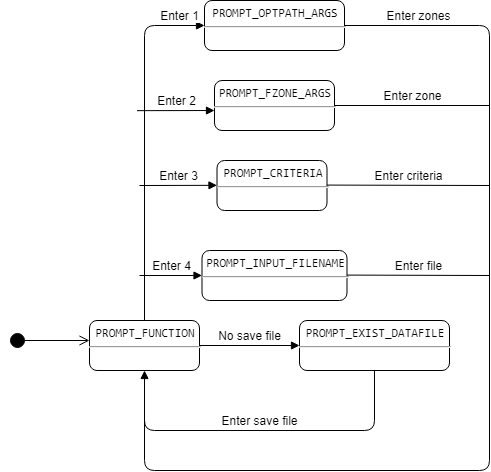

The diagram above was exported from draw.io. Its source (the exported page's mxGraphModel, read from the mxfile embedded in the PNG):
<mxGraphModel dx="672" dy="1535" grid="1" gridSize="10" guides="1" tooltips="1" connect="1" arrows="1" fold="1" page="1" pageScale="1" pageWidth="850" pageHeight="1100" math="0" shadow="0">
  <root>
    <mxCell id="0" />
    <mxCell id="1" parent="0" />
    <mxCell id="QPBL_z_pLMNL4OkSk6co-1" value="" style="verticalAlign=bottom;startArrow=circle;startFill=1;endArrow=open;startSize=6;endSize=8;html=1;fontSize=12;" edge="1" parent="1">
      <mxGeometry width="80" relative="1" as="geometry">
        <mxPoint x="370" y="270" as="sourcePoint" />
        <mxPoint x="450" y="270" as="targetPoint" />
      </mxGeometry>
    </mxCell>
    <mxCell id="QPBL_z_pLMNL4OkSk6co-6" value="&lt;p style=&quot;margin: 0px ; margin-top: 6px ; text-align: center&quot;&gt;&lt;code&gt;PROMPT_FUNCTION&lt;/code&gt;&lt;br&gt;&lt;/p&gt;&lt;hr&gt;&lt;p style=&quot;margin: 0px ; margin-left: 8px&quot;&gt;&lt;br&gt;&lt;/p&gt;" style="align=left;overflow=fill;html=1;dropTarget=0;fontSize=12;rounded=1;" vertex="1" parent="1">
      <mxGeometry x="450" y="250" width="110" height="50" as="geometry" />
    </mxCell>
    <mxCell id="QPBL_z_pLMNL4OkSk6co-8" value="&lt;p style=&quot;margin: 0px ; margin-top: 6px ; text-align: center&quot;&gt;&lt;code&gt;PROMPT_INPUT_FILENAME&lt;/code&gt;&lt;br&gt;&lt;/p&gt;&lt;hr&gt;&lt;p style=&quot;margin: 0px ; margin-left: 8px&quot;&gt;&lt;br&gt;&lt;/p&gt;" style="align=left;overflow=fill;html=1;dropTarget=0;fontSize=12;rounded=1;" vertex="1" parent="1">
      <mxGeometry x="562.5" y="180" width="145" height="50" as="geometry" />
    </mxCell>
    <mxCell id="QPBL_z_pLMNL4OkSk6co-10" value="&lt;p style=&quot;margin: 0px ; margin-top: 6px ; text-align: center&quot;&gt;&lt;code&gt;PROMPT_OPTPATH_ARGS&lt;/code&gt;&lt;br&gt;&lt;/p&gt;&lt;hr&gt;&lt;p style=&quot;margin: 0px ; margin-left: 8px&quot;&gt;&lt;br&gt;&lt;/p&gt;" style="align=left;overflow=fill;html=1;dropTarget=0;fontSize=12;rounded=1;" vertex="1" parent="1">
      <mxGeometry x="565" y="-70" width="140" height="50" as="geometry" />
    </mxCell>
    <mxCell id="QPBL_z_pLMNL4OkSk6co-11" value="&lt;p style=&quot;margin: 0px ; margin-top: 6px ; text-align: center&quot;&gt;&lt;code&gt;PROMPT_EXIST_DATAFILE&lt;/code&gt;&lt;br&gt;&lt;/p&gt;&lt;hr&gt;&lt;p style=&quot;margin: 0px ; margin-left: 8px&quot;&gt;&lt;br&gt;&lt;/p&gt;" style="align=left;overflow=fill;html=1;dropTarget=0;fontSize=12;rounded=1;" vertex="1" parent="1">
      <mxGeometry x="660" y="250" width="150" height="50" as="geometry" />
    </mxCell>
    <mxCell id="QPBL_z_pLMNL4OkSk6co-12" value="&lt;p style=&quot;margin: 0px ; margin-top: 6px ; text-align: center&quot;&gt;&lt;code&gt;PROMPT_CRITERIA&lt;/code&gt;&lt;br&gt;&lt;/p&gt;&lt;hr&gt;&lt;p style=&quot;margin: 0px ; margin-left: 8px&quot;&gt;&lt;br&gt;&lt;/p&gt;" style="align=left;overflow=fill;html=1;dropTarget=0;fontSize=12;rounded=1;" vertex="1" parent="1">
      <mxGeometry x="577.5" y="90" width="110" height="50" as="geometry" />
    </mxCell>
    <mxCell id="QPBL_z_pLMNL4OkSk6co-13" value="&lt;p style=&quot;margin: 0px ; margin-top: 6px ; text-align: center&quot;&gt;&lt;code&gt;PROMPT_FZONE_ARGS&lt;/code&gt;&lt;br&gt;&lt;/p&gt;&lt;hr&gt;&lt;p style=&quot;margin: 0px ; margin-left: 8px&quot;&gt;&lt;br&gt;&lt;/p&gt;" style="align=left;overflow=fill;html=1;dropTarget=0;fontSize=12;rounded=1;" vertex="1" parent="1">
      <mxGeometry x="575" y="10" width="120" height="50" as="geometry" />
    </mxCell>
    <mxCell id="QPBL_z_pLMNL4OkSk6co-15" value="No save file" style="html=1;verticalAlign=bottom;endArrow=block;strokeColor=#000000;fontSize=12;exitX=1;exitY=0.5;exitDx=0;exitDy=0;entryX=0;entryY=0.5;entryDx=0;entryDy=0;" edge="1" parent="1" source="QPBL_z_pLMNL4OkSk6co-6" target="QPBL_z_pLMNL4OkSk6co-11">
      <mxGeometry width="80" relative="1" as="geometry">
        <mxPoint x="670" y="330" as="sourcePoint" />
        <mxPoint x="750" y="330" as="targetPoint" />
      </mxGeometry>
    </mxCell>
    <mxCell id="QPBL_z_pLMNL4OkSk6co-16" value="Enter save file" style="html=1;verticalAlign=bottom;endArrow=block;strokeColor=#000000;fontSize=12;exitX=0.5;exitY=1;exitDx=0;exitDy=0;entryX=0.5;entryY=1;entryDx=0;entryDy=0;" edge="1" parent="1" source="QPBL_z_pLMNL4OkSk6co-11" target="QPBL_z_pLMNL4OkSk6co-6">
      <mxGeometry width="80" relative="1" as="geometry">
        <mxPoint x="670" y="330" as="sourcePoint" />
        <mxPoint x="530" y="350" as="targetPoint" />
        <Array as="points">
          <mxPoint x="735" y="360" />
          <mxPoint x="505" y="360" />
        </Array>
      </mxGeometry>
    </mxCell>
    <mxCell id="QPBL_z_pLMNL4OkSk6co-22" value="Enter 1" style="html=1;verticalAlign=bottom;endArrow=block;strokeColor=#000000;fontSize=12;exitX=0.5;exitY=0;exitDx=0;exitDy=0;entryX=0;entryY=0.5;entryDx=0;entryDy=0;" edge="1" parent="1" source="QPBL_z_pLMNL4OkSk6co-6" target="QPBL_z_pLMNL4OkSk6co-10">
      <mxGeometry x="0.8592" width="80" relative="1" as="geometry">
        <mxPoint x="670" y="70" as="sourcePoint" />
        <mxPoint x="505" y="-110" as="targetPoint" />
        <Array as="points">
          <mxPoint x="505" y="-45" />
        </Array>
        <mxPoint as="offset" />
      </mxGeometry>
    </mxCell>
    <mxCell id="QPBL_z_pLMNL4OkSk6co-23" value="Enter 4" style="html=1;verticalAlign=bottom;endArrow=block;strokeColor=#000000;fontSize=12;entryX=0;entryY=0.5;entryDx=0;entryDy=0;" edge="1" parent="1" target="QPBL_z_pLMNL4OkSk6co-8">
      <mxGeometry width="80" relative="1" as="geometry">
        <mxPoint x="500" y="205" as="sourcePoint" />
        <mxPoint x="750" y="70" as="targetPoint" />
      </mxGeometry>
    </mxCell>
    <mxCell id="QPBL_z_pLMNL4OkSk6co-24" value="Enter 3" style="html=1;verticalAlign=bottom;endArrow=block;strokeColor=#000000;fontSize=12;entryX=0;entryY=0.5;entryDx=0;entryDy=0;" edge="1" parent="1">
      <mxGeometry width="80" relative="1" as="geometry">
        <mxPoint x="500" y="115" as="sourcePoint" />
        <mxPoint x="577.5" y="114.83" as="targetPoint" />
      </mxGeometry>
    </mxCell>
    <mxCell id="QPBL_z_pLMNL4OkSk6co-25" value="Enter 2" style="html=1;verticalAlign=bottom;endArrow=block;strokeColor=#000000;fontSize=12;entryX=0;entryY=0.5;entryDx=0;entryDy=0;" edge="1" parent="1">
      <mxGeometry width="80" relative="1" as="geometry">
        <mxPoint x="497.5" y="40.17" as="sourcePoint" />
        <mxPoint x="575" y="39.99999999999993" as="targetPoint" />
      </mxGeometry>
    </mxCell>
    <mxCell id="QPBL_z_pLMNL4OkSk6co-26" value="Enter zones" style="html=1;verticalAlign=bottom;endArrow=none;strokeColor=#000000;fontSize=12;exitX=1;exitY=0.5;exitDx=0;exitDy=0;endFill=0;" edge="1" parent="1" source="QPBL_z_pLMNL4OkSk6co-10">
      <mxGeometry x="-0.8551" width="80" relative="1" as="geometry">
        <mxPoint x="770" y="140" as="sourcePoint" />
        <mxPoint x="505" y="310" as="targetPoint" />
        <Array as="points">
          <mxPoint x="850" y="-45" />
          <mxPoint x="850" y="400" />
          <mxPoint x="505" y="400" />
        </Array>
        <mxPoint as="offset" />
      </mxGeometry>
    </mxCell>
    <mxCell id="QPBL_z_pLMNL4OkSk6co-27" value="Enter zone" style="html=1;verticalAlign=bottom;endArrow=none;strokeColor=#000000;fontSize=12;endFill=0;exitX=1;exitY=0.5;exitDx=0;exitDy=0;" edge="1" parent="1" source="QPBL_z_pLMNL4OkSk6co-13">
      <mxGeometry width="80" relative="1" as="geometry">
        <mxPoint x="770" y="140" as="sourcePoint" />
        <mxPoint x="850" y="35" as="targetPoint" />
      </mxGeometry>
    </mxCell>
    <mxCell id="QPBL_z_pLMNL4OkSk6co-29" value="Enter criteria" style="html=1;verticalAlign=bottom;endArrow=none;strokeColor=#000000;fontSize=12;endFill=0;exitX=1;exitY=0.5;exitDx=0;exitDy=0;" edge="1" parent="1">
      <mxGeometry width="80" relative="1" as="geometry">
        <mxPoint x="687.5" y="114.58" as="sourcePoint" />
        <mxPoint x="850" y="115" as="targetPoint" />
      </mxGeometry>
    </mxCell>
    <mxCell id="QPBL_z_pLMNL4OkSk6co-30" value="Enter file" style="html=1;verticalAlign=bottom;endArrow=none;strokeColor=#000000;fontSize=12;endFill=0;exitX=1;exitY=0.5;exitDx=0;exitDy=0;" edge="1" parent="1">
      <mxGeometry width="80" relative="1" as="geometry">
        <mxPoint x="707.5" y="204.58" as="sourcePoint" />
        <mxPoint x="850" y="205" as="targetPoint" />
      </mxGeometry>
    </mxCell>
  </root>
</mxGraphModel>